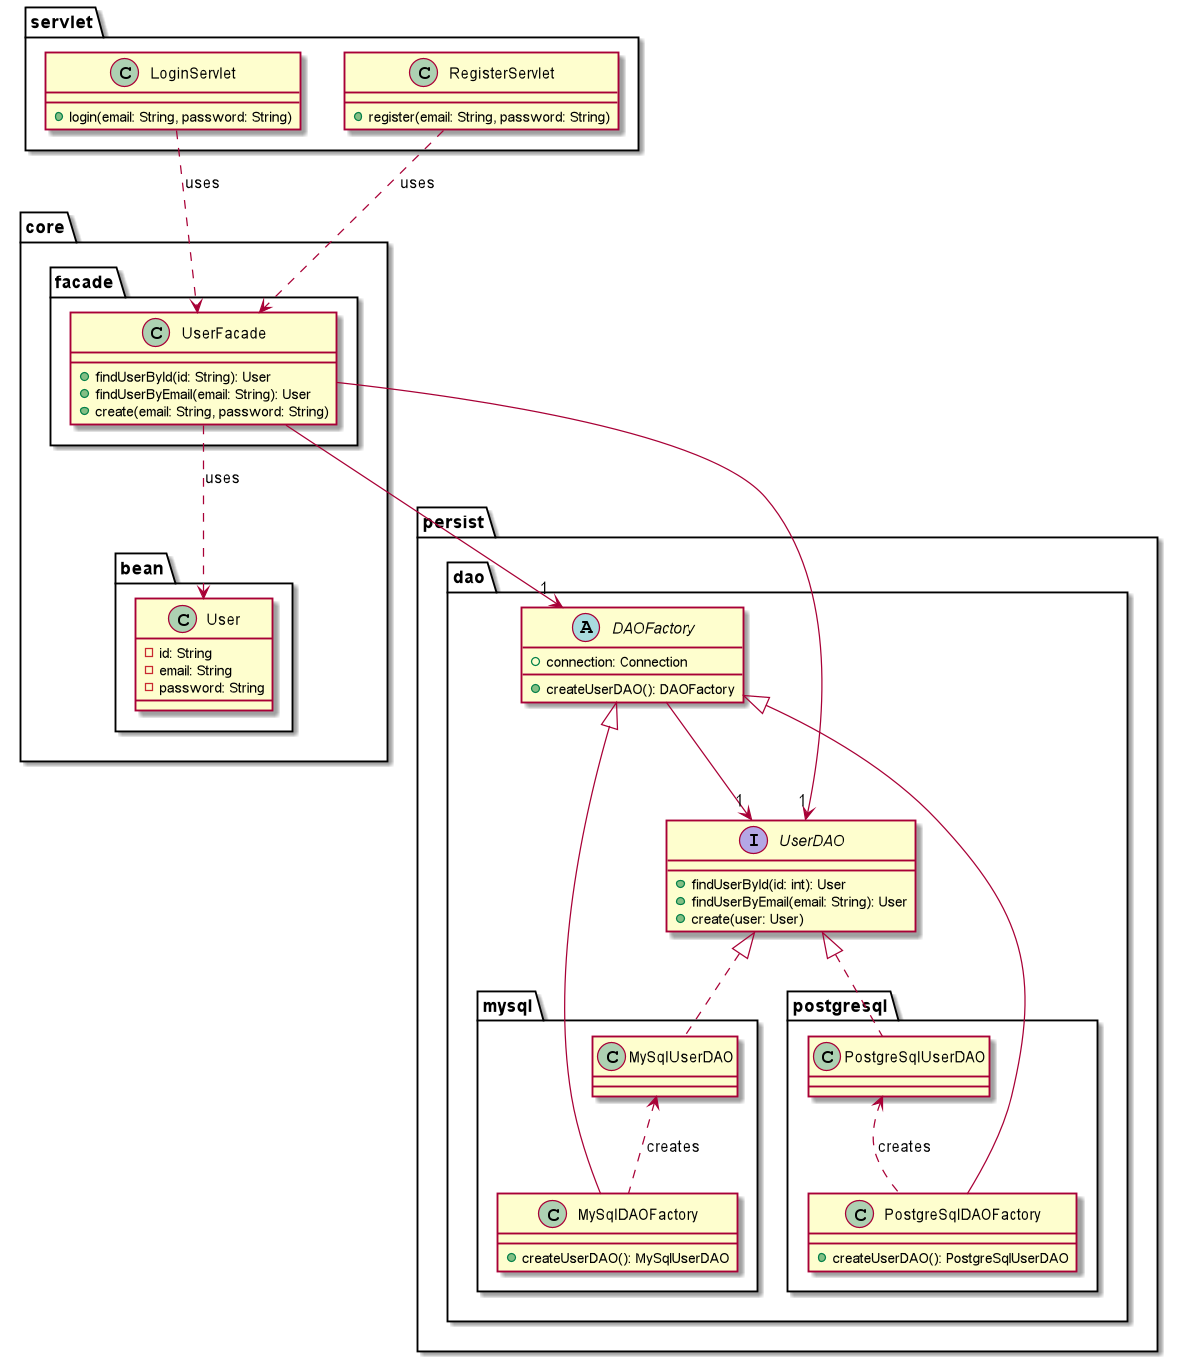

The diagram above was rendered by PlantUML. Its source (embedded in the PNG):
@startuml

package persist{
    package dao{
        abstract class DAOFactory{
            + connection: Connection
            + createUserDAO(): DAOFactory
        }
        interface UserDAO{
            + findUserById(id: int): User
            + findUserByEmail(email: String): User
            + create(user: User)
        }
        package mysql{
            class MySqlDAOFactory{
                + createUserDAO(): MySqlUserDAO
            }
            class MySqlUserDAO{

            }
        }
        package postgresql{
            class PostgreSqlDAOFactory{
                + createUserDAO(): PostgreSqlUserDAO
            }
            class PostgreSqlUserDAO{

            }
        }
    }
}

package core{
    package facade{
        class UserFacade{
            + findUserById(id: String): User
            + findUserByEmail(email: String): User
            + create(email: String, password: String)
        }
    }
    package bean{
        class User{
            - id: String
            - email: String
            - password: String
        }
    }
}

package servlet{
    class LoginServlet{
        + login(email: String, password: String)
    }
    class RegisterServlet{
        + register(email: String, password: String)
    }
}

DAOFactory <|-- MySqlDAOFactory
DAOFactory <|-- PostgreSqlDAOFactory

DAOFactory --> "1" UserDAO
UserDAO <|.. MySqlUserDAO

MySqlUserDAO <.. MySqlDAOFactory: creates
UserDAO <|.. PostgreSqlUserDAO

PostgreSqlUserDAO <.. PostgreSqlDAOFactory: creates

UserFacade ..> User: uses
UserFacade --> "1" DAOFactory
UserFacade --> "1" UserDAO

LoginServlet ..> UserFacade: uses
RegisterServlet ..> UserFacade: uses

@enduml